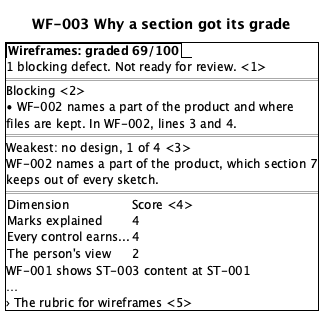

The diagram above was rendered by PlantUML. Its source (embedded in the PNG):
@startsalt
title WF-003 Why a section got its grade
{+
  {/ <b>Wireframes: graded 69/100</b> }
  1 blocking defect. Not ready for review. <1>
  ==
  Blocking <2>
  • WF-002 names a part of the product and where
  files are kept. In WF-002, lines 3 and 4.
  ==
  Weakest: no design, 1 of 4 <3>
  WF-002 names a part of the product, which section 7
  keeps out of every sketch.
  ==
  {
    Dimension | Score <4>
    Marks explained | 4
    Every control earns... | 4
    The person's view | 2
  }
  WF-001 shows ST-003 content at ST-001
  …
  › The rubric for wireframes <5>
}
@endsalt